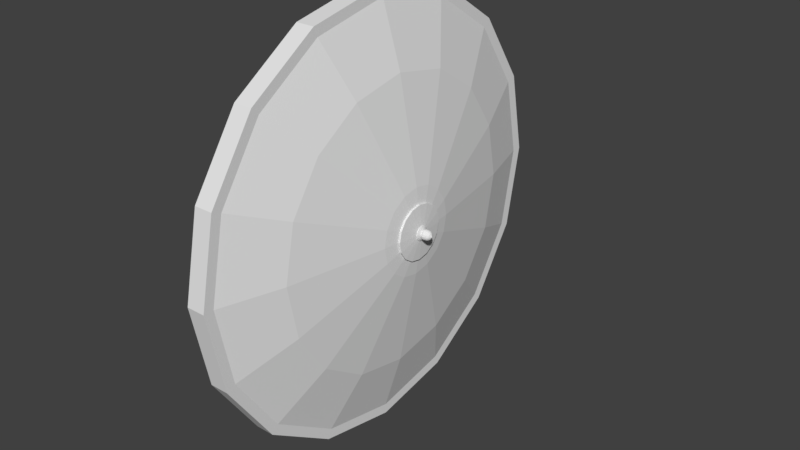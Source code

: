 # Source: circleShield.blend  (saved by Blender 2.79.0; exported with 4.5.12 LTS)
import bpy
from mathutils import Matrix  # noqa: F401  (used for matrix-valued properties, if any)

bpy.ops.wm.read_factory_settings(use_empty=True)
scene = bpy.context.scene
scene.name = 'Scene'

# ---- collections
col_collection_1 = bpy.data.collections.new('Collection 1'); scene.collection.children.link(col_collection_1)

# ---- materials (node trees are filled in below, after node groups)
mat_material = bpy.data.materials.new('Material')
mat_material.alpha_threshold = 0.0
mat_material.use_transparent_shadow = False
mat_material.roughness = 0.5

# ---- material node trees

# ---- world
world_world = bpy.data.worlds.new('World'); scene.world = world_world
world_world.color = (0.05088, 0.05088, 0.05088)
world_world.use_sun_shadow = False
world_world.sun_shadow_jitter_overblur = 0.0
world_world.cycles.sampling_method = 'MANUAL'

# ---- meshes
me_circle = bpy.data.meshes.new('Circle')
me_circle.from_pydata([(-0.1348, -1.155, 1.866e-10), (-0.1348, -1.067, 0.442), (-0.1348, 1.155, 5.979e-08), (-0.1348, 1.067, -0.442), (-0.1348, 0.442, -1.067), (-0.1348, 7.451e-08, -1.155), (-0.1348, -0.442, -1.067), (-0.1348, -0.8167, -0.8167), (-0.1348, -1.067, -0.442), (-0.1348, -0.8167, 0.8167), (-0.1348, -0.442, 1.067), (-0.1348, 2.384e-07, 1.155), (-0.1348, 0.442, 1.067), (-0.1348, 0.8167, 0.8167), (-0.1348, 1.067, 0.442), (-0.1348, 0.8167, -0.8167), (-0.1348, 7.451e-08, -1.1), (-0.1348, 1.016, -0.421), (-0.1348, 1.1, 5.979e-08), (-0.1348, 0.421, 1.016), (-0.1348, 2.384e-07, 1.1), (-0.1348, -0.7778, 0.7778), (-0.1348, -1.016, 0.421), (-0.03479, 8.941e-08, -0.77), (-0.03479, 0.2947, -0.7114), (-0.03479, 0.5445, -0.5445), (-0.03479, 0.7114, -0.2947), (-0.03479, 0.77, 4.489e-08), (-0.03479, 0.7114, 0.2947), (-0.03479, 0.5445, 0.5445), (-0.03479, 0.2947, 0.7114), (-0.03479, 2.086e-07, 0.77), (-0.03479, -0.2947, 0.7114), (-0.03479, -0.5445, 0.5445), (-0.03479, -0.7114, 0.2947), (-0.03479, -0.77, 1.866e-10), (-0.03479, -0.7114, -0.2947), (-0.03479, -0.5445, -0.5445), (-0.03479, -0.2947, -0.7114), (0.06521, 1.192e-07, -0.231), (0.06521, 0.0884, -0.2134), (0.06521, 0.1633, -0.1633), (0.06521, 0.2134, -0.0884), (0.06521, 0.231, 1.866e-10), (0.06521, 0.2134, 0.0884), (0.06521, 0.1633, 0.1633), (0.06521, 0.0884, 0.2134), (0.06521, 1.49e-07, 0.231), (0.06521, -0.0884, 0.2134), (0.06521, -0.1633, 0.1633), (0.06521, -0.2134, 0.0884), (0.06521, -0.231, -1.471e-08), (0.06521, -0.2134, -0.0884), (0.06521, -0.1633, -0.1633), (0.06521, -0.0884, -0.2134), (0.07521, 1.192e-07, -0.1455), (0.07521, 0.05569, -0.1345), (0.07521, 0.1029, -0.1029), (0.07521, 0.1345, -0.05569), (0.07521, 0.1455, 1.866e-10), (0.07521, 0.1345, 0.05569), (0.07521, 0.1029, 0.1029), (0.07521, 0.05569, 0.1345), (0.07521, 1.49e-07, 0.1455), (0.07521, -0.05569, 0.1345), (0.07521, -0.1029, 0.1029), (0.07521, -0.1345, 0.05569), (0.07521, -0.1455, 1.866e-10), (0.07521, -0.1345, -0.05569), (0.07521, -0.1029, -0.1029), (0.07521, -0.05569, -0.1345), (0.08521, 1.192e-07, -0.1455), (0.08521, 0.05569, -0.1345), (0.08521, 0.1029, -0.1029), (0.08521, 0.1345, -0.05569), (0.08521, 0.1455, 1.866e-10), (0.08521, 0.1345, 0.05569), (0.08521, 0.1029, 0.1029), (0.08521, 0.05569, 0.1345), (0.08521, 1.49e-07, 0.1455), (0.08521, -0.05569, 0.1345), (0.08521, -0.1029, 0.1029), (0.08521, -0.1345, 0.05569), (0.08521, -0.1455, 1.866e-10), (0.08521, -0.1345, -0.05569), (0.08521, -0.1029, -0.1029), (0.08521, -0.05569, -0.1345), (0.09521, 1.341e-07, -0.03784), (0.09521, 0.01448, -0.03496), (0.09521, 0.02676, -0.02676), (0.09521, 0.03496, -0.01448), (0.09521, 0.03784, 1.866e-10), (0.09521, 0.03496, 0.01448), (0.09521, 0.02676, 0.02676), (0.09521, 0.01448, 0.03496), (0.09521, 1.341e-07, 0.03784), (0.09521, -0.01448, 0.03496), (0.09521, -0.02676, 0.02676), (0.09521, -0.03496, 0.01448), (0.09521, -0.03784, 1.866e-10), (0.09521, -0.03496, -0.01448), (0.09521, -0.02676, -0.02676), (0.09521, -0.01448, -0.03496), (0.09936, 1.341e-07, -0.03784), (0.09936, 0.01448, -0.03496), (0.09936, 0.02676, -0.02676), (0.09935, 0.03496, -0.01448), (0.09936, 0.03784, 1.866e-10), (0.09935, 0.03496, 0.01448), (0.09936, 0.02676, 0.02676), (0.09936, 0.01448, 0.03496), (0.09936, 1.341e-07, 0.03784), (0.09936, -0.01448, 0.03496), (0.09936, -0.02676, 0.02676), (0.09936, -0.03496, 0.01448), (0.09936, -0.03784, 1.866e-10), (0.09936, -0.03496, -0.01448), (0.09936, -0.02676, -0.02676), (0.09936, -0.01448, -0.03496), (0.1098, 1.341e-07, -0.01514), (0.1098, 0.005792, -0.01398), (0.1098, 0.0107, -0.0107), (0.1098, 0.01398, -0.005792), (0.1098, 0.01514, 1.866e-10), (0.1098, 0.01398, 0.005792), (0.1098, 0.0107, 0.0107), (0.1098, 0.005792, 0.01398), (0.1098, 1.341e-07, 0.01514), (0.1098, -0.005792, 0.01398), (0.1098, -0.0107, 0.0107), (0.1098, -0.01398, 0.005792), (0.1098, -0.01513, 1.866e-10), (0.1098, -0.01398, -0.005792), (0.1098, -0.0107, -0.0107), (0.1098, -0.005792, -0.01398), (0.1202, 1.341e-07, -0.02724), (0.1202, 0.01043, -0.02517), (0.1202, 0.01926, -0.01926), (0.1202, 0.02517, -0.01043), (0.1202, 0.02724, 1.866e-10), (0.1202, 0.02517, 0.01043), (0.1202, 0.01926, 0.01926), (0.1202, 0.01043, 0.02517), (0.1202, 1.341e-07, 0.02724), (0.1202, -0.01043, 0.02517), (0.1202, -0.01926, 0.01926), (0.1202, -0.02517, 0.01043), (0.1202, -0.02724, 1.866e-10), (0.1202, -0.02517, -0.01043), (0.1202, -0.01926, -0.01926), (0.1202, -0.01043, -0.02517), (0.141, 1.341e-07, -0.02452), (0.141, 0.009383, -0.02265), (0.141, 0.01734, -0.01734), (0.141, 0.02265, -0.009383), (0.141, 0.02452, 1.866e-10), (0.141, 0.02265, 0.009383), (0.141, 0.01734, 0.01734), (0.141, 0.009383, 0.02265), (0.141, 1.341e-07, 0.02452), (0.141, -0.009383, 0.02265), (0.141, -0.01734, 0.01734), (0.141, -0.02265, 0.009383), (0.141, -0.02452, -1.471e-08), (0.141, -0.02265, -0.009383), (0.141, -0.01734, -0.01734), (0.141, -0.009383, -0.02265), (0.1514, 1.341e-07, -0.01716), (0.1514, 0.006568, -0.01586), (0.1514, 0.01214, -0.01214), (0.1514, 0.01586, -0.006568), (0.1514, 0.01716, -1.471e-08), (0.1514, 0.01586, 0.006568), (0.1514, 0.01214, 0.01214), (0.1514, 0.006568, 0.01586), (0.1514, 1.341e-07, 0.01716), (0.1514, -0.006568, 0.01586), (0.1514, -0.01214, 0.01214), (0.1514, -0.01586, 0.006568), (0.1514, -0.01716, -1.471e-08), (0.1514, -0.01586, -0.006568), (0.1514, -0.01214, -0.01214), (0.1514, -0.006568, -0.01586), (0.1618, 1.341e-07, -1.471e-08), (-0.1348, 0.421, -1.016), (-0.1348, 0.7778, -0.7778), (-0.1348, 1.016, 0.421), (-0.1348, 0.7778, 0.7778), (-0.1348, -0.421, 1.016), (-0.1348, -1.1, 1.866e-10), (-0.1348, -1.016, -0.421), (-0.1348, -0.7778, -0.7778), (-0.1348, -0.421, -1.016), (-0.2348, -0.8167, -0.8167), (-0.2348, -1.067, -0.442), (-0.2348, -1.067, 0.442), (-0.2348, -0.8167, 0.8167), (-0.2348, 2.533e-07, 1.155), (-0.2348, 0.8167, 0.8167), (-0.2348, 1.067, 0.442), (-0.2348, 1.155, 5.979e-08), (-0.2348, 0.8167, -0.8167), (-0.2348, 0.442, -1.067), (-0.2348, -0.442, -1.067), (-0.2348, -1.155, 1.866e-10), (-0.2348, -0.442, 1.067), (-0.2348, 0.442, 1.067), (-0.2348, 1.067, -0.442), (-0.2348, 7.451e-08, -1.155), (-0.2348, -0.3978, -0.9604), (-0.2348, -0.735, -0.735), (-0.2348, -0.9604, -0.3978), (-0.2348, -1.039, 1.866e-10), (-0.2348, -0.9604, 0.3978), (-0.2348, -0.735, 0.735), (-0.2348, -0.3978, 0.9604), (-0.2348, 0.3978, 0.9604), (-0.2348, 0.735, 0.735), (-0.2348, 0.9604, 0.3978), (-0.2348, 0.9604, -0.3978), (-0.2348, 8.941e-08, -1.039), (-0.2348, 2.384e-07, 1.039), (-0.2348, 1.039, 5.979e-08), (-0.2348, 0.735, -0.735), (-0.2348, 0.3978, -0.9604), (-0.1848, -0.3978, -0.9604), (-0.1848, -0.735, -0.735), (-0.1848, -0.9604, -0.3978), (-0.1848, -1.039, 1.866e-10), (-0.1848, -0.9604, 0.3978), (-0.1848, -0.735, 0.735), (-0.1848, -0.3978, 0.9604), (-0.1848, 0.3978, 0.9604), (-0.1848, 0.735, 0.735), (-0.1848, 0.9604, 0.3978), (-0.1848, 0.9604, -0.3978), (-0.1848, 8.941e-08, -1.039), (-0.1848, 2.384e-07, 1.039), (-0.1848, 1.039, 5.979e-08), (-0.1848, 0.735, -0.735), (-0.1848, 0.3978, -0.9604), (0.09975, 1.341e-07, 1.866e-10)], [], [(185, 15, 3, 17), (190, 8, 7, 191), (21, 188, 10, 9), (19, 187, 13, 12), (192, 6, 5, 16), (189, 0, 8, 190), (184, 4, 15, 185), (18, 2, 14, 186), (188, 20, 11, 10), (189, 22, 1, 0), (191, 7, 6, 192), (17, 3, 2, 18), (16, 5, 4, 184), (22, 21, 9, 1), (9, 10, 205, 196), (8, 194, 193, 7), (7, 193, 203, 6), (0, 1, 195, 204), (5, 208, 202, 4), (6, 203, 208, 5), (3, 15, 201, 207), (4, 202, 201, 15), (14, 2, 200, 199), (12, 13, 198, 206), (3, 207, 200, 2), (10, 11, 197, 205), (1, 9, 196, 195), (19, 30, 29, 187), (192, 38, 37, 191), (20, 31, 30, 19), (184, 24, 23, 16), (16, 23, 38, 192), (188, 32, 31, 20), (185, 25, 24, 184), (21, 33, 32, 188), (17, 26, 25, 185), (22, 34, 33, 21), (18, 27, 26, 17), (189, 35, 34, 22), (186, 28, 27, 18), (190, 36, 35, 189), (187, 29, 28, 186), (191, 37, 36, 190), (35, 51, 50, 34), (28, 44, 43, 27), (36, 52, 51, 35), (29, 45, 44, 28), (37, 53, 52, 36), (30, 46, 45, 29), (38, 54, 53, 37), (31, 47, 46, 30), (24, 40, 39, 23), (23, 39, 54, 38), (32, 48, 47, 31), (25, 41, 40, 24), (33, 49, 48, 32), (26, 42, 41, 25), (34, 50, 49, 33), (27, 43, 42, 26), (49, 65, 64, 48), (42, 58, 57, 41), (50, 66, 65, 49), (43, 59, 58, 42), (51, 67, 66, 50), (44, 60, 59, 43), (52, 68, 67, 51), (45, 61, 60, 44), (53, 69, 68, 52), (46, 62, 61, 45), (54, 70, 69, 53), (47, 63, 62, 46), (40, 56, 55, 39), (39, 55, 70, 54), (48, 64, 63, 47), (41, 57, 56, 40), (70, 86, 85, 69), (63, 79, 78, 62), (56, 72, 71, 55), (55, 71, 86, 70), (64, 80, 79, 63), (57, 73, 72, 56), (65, 81, 80, 64), (58, 74, 73, 57), (66, 82, 81, 65), (59, 75, 74, 58), (67, 83, 82, 66), (60, 76, 75, 59), (68, 84, 83, 67), (61, 77, 76, 60), (69, 85, 84, 68), (62, 78, 77, 61), (76, 92, 91, 75), (84, 100, 99, 83), (77, 93, 92, 76), (85, 101, 100, 84), (78, 94, 93, 77), (86, 102, 101, 85), (79, 95, 94, 78), (72, 88, 87, 71), (71, 87, 102, 86), (80, 96, 95, 79), (73, 89, 88, 72), (81, 97, 96, 80), (74, 90, 89, 73), (82, 98, 97, 81), (75, 91, 90, 74), (83, 99, 98, 82), (97, 113, 112, 96), (90, 106, 105, 89), (98, 114, 113, 97), (91, 107, 106, 90), (99, 115, 114, 98), (92, 108, 107, 91), (100, 116, 115, 99), (93, 109, 108, 92), (101, 117, 116, 100), (94, 110, 109, 93), (102, 118, 117, 101), (95, 111, 110, 94), (88, 104, 103, 87), (87, 103, 118, 102), (96, 112, 111, 95), (89, 105, 104, 88), (118, 134, 133, 117), (111, 127, 126, 110), (104, 120, 119, 103), (103, 119, 134, 118), (112, 128, 127, 111), (105, 121, 120, 104), (113, 129, 128, 112), (106, 122, 121, 105), (114, 130, 129, 113), (107, 123, 122, 106), (115, 131, 130, 114), (108, 124, 123, 107), (116, 132, 131, 115), (109, 125, 124, 108), (117, 133, 132, 116), (110, 126, 125, 109), (124, 140, 139, 123), (132, 148, 147, 131), (125, 141, 140, 124), (133, 149, 148, 132), (126, 142, 141, 125), (134, 150, 149, 133), (127, 143, 142, 126), (120, 136, 135, 119), (119, 135, 150, 134), (128, 144, 143, 127), (121, 137, 136, 120), (129, 145, 144, 128), (122, 138, 137, 121), (130, 146, 145, 129), (123, 139, 138, 122), (131, 147, 146, 130), (145, 161, 160, 144), (138, 154, 153, 137), (146, 162, 161, 145), (139, 155, 154, 138), (147, 163, 162, 146), (140, 156, 155, 139), (148, 164, 163, 147), (141, 157, 156, 140), (149, 165, 164, 148), (142, 158, 157, 141), (150, 166, 165, 149), (143, 159, 158, 142), (136, 152, 151, 135), (135, 151, 166, 150), (144, 160, 159, 143), (137, 153, 152, 136), (166, 182, 181, 165), (159, 175, 174, 158), (152, 168, 167, 151), (151, 167, 182, 166), (160, 176, 175, 159), (153, 169, 168, 152), (161, 177, 176, 160), (154, 170, 169, 153), (162, 178, 177, 161), (155, 171, 170, 154), (163, 179, 178, 162), (156, 172, 171, 155), (164, 180, 179, 163), (157, 173, 172, 156), (165, 181, 180, 164), (158, 174, 173, 157), (180, 183, 179), (173, 183, 172), (181, 183, 180), (174, 183, 173), (182, 183, 181), (175, 183, 174), (168, 183, 167), (167, 183, 182), (176, 183, 175), (169, 183, 168), (177, 183, 176), (170, 183, 169), (178, 183, 177), (171, 183, 170), (179, 183, 178), (172, 183, 171), (187, 186, 14, 13), (19, 12, 11, 20), (198, 217, 216, 206), (204, 195, 213, 212), (208, 220, 224, 202), (197, 221, 215, 205), (203, 209, 220, 208), (202, 224, 223, 201), (204, 212, 211, 194), (193, 210, 209, 203), (207, 219, 222, 200), (207, 201, 223, 219), (0, 204, 194, 8), (11, 12, 206, 197), (13, 14, 199, 198), (196, 205, 215, 214), (200, 222, 218, 199), (193, 194, 211, 210), (195, 196, 214, 213), (197, 206, 216, 221), (198, 199, 218, 217), (220, 236, 240, 224), (214, 215, 231, 230), (221, 216, 232, 237), (217, 218, 234, 233), (209, 225, 236, 220), (219, 235, 238, 222), (224, 240, 239, 223), (212, 228, 227, 211), (210, 211, 227, 226), (213, 214, 230, 229), (217, 233, 232, 216), (221, 237, 231, 215), (210, 226, 225, 209), (222, 238, 234, 218), (212, 213, 229, 228), (219, 223, 239, 235), (240, 241, 239), (228, 241, 227), (226, 227, 241), (229, 230, 241), (237, 241, 231), (233, 241, 232), (238, 241, 234), (226, 241, 225), (235, 239, 241), (228, 229, 241), (236, 241, 240), (230, 231, 241), (237, 232, 241), (233, 234, 241), (225, 241, 236), (235, 241, 238), (131, 241, 132), (124, 241, 125), (132, 241, 133), (125, 241, 126), (133, 241, 134), (126, 241, 127), (119, 241, 120), (134, 241, 119), (127, 241, 128), (120, 241, 121), (128, 241, 129), (121, 241, 122), (129, 241, 130), (122, 241, 123), (130, 241, 131), (123, 241, 124)])
_uv = me_circle.uv_layers.new(name='UVMap')
_uv.uv.foreach_set('vector', [0.05262, 0.412, 0.05263, 0.413, 0.04508, 0.4145, 0.04468, 0.4136, 0.07209, 0.4402, 0.07116, 0.4399, 0.07259, 0.4324, 0.0736, 0.4324, 0.05356, 0.4533, 0.04559, 0.452, 0.04594, 0.451, 0.05353, 0.4523, 0.03405, 0.4411, 0.03218, 0.4332, 0.0332, 0.4332, 0.03494, 0.4407, 0.07193, 0.4245, 0.07099, 0.4249, 0.06666, 0.4186, 0.06738, 0.4179, 0.06782, 0.4469, 0.06713, 0.4462, 0.07116, 0.4399, 0.07209, 0.4402, 0.06061, 0.4134, 0.06022, 0.4144, 0.05263, 0.413, 0.05262, 0.412, 0.038, 0.4182, 0.03874, 0.4189, 0.03455, 0.4255, 0.03354, 0.4251, 0.04559, 0.452, 0.03863, 0.4477, 0.03937, 0.447, 0.04594, 0.451, 0.06782, 0.4469, 0.06138, 0.4515, 0.06097, 0.4506, 0.06713, 0.4462, 0.0736, 0.4324, 0.07259, 0.4324, 0.07099, 0.4249, 0.07193, 0.4245, 0.04468, 0.4136, 0.04508, 0.4145, 0.03874, 0.4189, 0.038, 0.4182, 0.06738, 0.4179, 0.06666, 0.4186, 0.06022, 0.4144, 0.06061, 0.4134, 0.06138, 0.4515, 0.05356, 0.4533, 0.05353, 0.4523, 0.06097, 0.4506, 0.05353, 0.4523, 0.04594, 0.451, 0.04654, 0.4494, 0.05345, 0.4505, 0.07116, 0.4399, 0.06956, 0.4392, 0.07085, 0.4324, 0.07259, 0.4324, 0.07259, 0.4324, 0.07085, 0.4324, 0.06938, 0.4256, 0.07099, 0.4249, 0.06713, 0.4462, 0.06097, 0.4506, 0.06024, 0.449, 0.06591, 0.4451, 0.06666, 0.4186, 0.06542, 0.4198, 0.05955, 0.416, 0.06022, 0.4144, 0.07099, 0.4249, 0.06938, 0.4256, 0.06542, 0.4198, 0.06666, 0.4186, 0.04508, 0.4145, 0.05263, 0.413, 0.05265, 0.4148, 0.04576, 0.4161, 0.06022, 0.4144, 0.05955, 0.416, 0.05265, 0.4148, 0.05263, 0.413, 0.03455, 0.4255, 0.03874, 0.4189, 0.04003, 0.4202, 0.03622, 0.4262, 0.03494, 0.4407, 0.0332, 0.4332, 0.03495, 0.4331, 0.03654, 0.4399, 0.04508, 0.4145, 0.04576, 0.4161, 0.04003, 0.4202, 0.03874, 0.4189, 0.04594, 0.451, 0.03937, 0.447, 0.04055, 0.4457, 0.04654, 0.4494, 0.06097, 0.4506, 0.05353, 0.4523, 0.05345, 0.4505, 0.06024, 0.449, 0.2987, 0.5679, 0.2944, 0.5701, 0.293, 0.565, 0.2979, 0.5646, 0.3146, 0.5609, 0.319, 0.5587, 0.3201, 0.5638, 0.3153, 0.5642, 0.3006, 0.5707, 0.2975, 0.5744, 0.2944, 0.5701, 0.2987, 0.5679, 0.3099, 0.5563, 0.3114, 0.5516, 0.3159, 0.5544, 0.3127, 0.5581, 0.3127, 0.5581, 0.3159, 0.5544, 0.319, 0.5587, 0.3146, 0.5609, 0.3036, 0.5724, 0.3021, 0.5771, 0.2975, 0.5744, 0.3006, 0.5707, 0.3065, 0.5556, 0.3062, 0.5507, 0.3114, 0.5516, 0.3099, 0.5563, 0.3069, 0.573, 0.3073, 0.5778, 0.3021, 0.5771, 0.3036, 0.5724, 0.3032, 0.5563, 0.301, 0.5519, 0.3062, 0.5507, 0.3065, 0.5556, 0.3102, 0.5722, 0.3124, 0.5765, 0.3073, 0.5778, 0.3069, 0.573, 0.3004, 0.5583, 0.2966, 0.5551, 0.301, 0.5519, 0.3032, 0.5563, 0.3129, 0.5703, 0.3166, 0.5734, 0.3124, 0.5765, 0.3102, 0.5722, 0.2985, 0.5612, 0.2938, 0.5597, 0.2966, 0.5551, 0.3004, 0.5583, 0.3147, 0.5675, 0.3193, 0.569, 0.3166, 0.5734, 0.3129, 0.5703, 0.2979, 0.5646, 0.293, 0.565, 0.2938, 0.5597, 0.2985, 0.5612, 0.3153, 0.5642, 0.3201, 0.5638, 0.3193, 0.569, 0.3147, 0.5675, 0.3166, 0.5734, 0.2974, 0.55, 0.3035, 0.5476, 0.3124, 0.5765, 0.2938, 0.5597, 0.3206, 0.574, 0.3158, 0.5786, 0.2966, 0.5551, 0.3193, 0.569, 0.2926, 0.5546, 0.2974, 0.55, 0.3166, 0.5734, 0.293, 0.565, 0.3232, 0.5679, 0.3206, 0.574, 0.2938, 0.5597, 0.3201, 0.5638, 0.29, 0.5607, 0.2926, 0.5546, 0.3193, 0.569, 0.2944, 0.5701, 0.3233, 0.5613, 0.3232, 0.5679, 0.293, 0.565, 0.319, 0.5587, 0.2898, 0.5673, 0.29, 0.5607, 0.3201, 0.5638, 0.2975, 0.5744, 0.3209, 0.5551, 0.3233, 0.5613, 0.2944, 0.5701, 0.3114, 0.5516, 0.2969, 0.5783, 0.2922, 0.5735, 0.3159, 0.5544, 0.3159, 0.5544, 0.2922, 0.5735, 0.2898, 0.5673, 0.319, 0.5587, 0.3021, 0.5771, 0.3162, 0.5503, 0.3209, 0.5551, 0.2975, 0.5744, 0.3062, 0.5507, 0.3029, 0.581, 0.2969, 0.5783, 0.3114, 0.5516, 0.3073, 0.5778, 0.3102, 0.5477, 0.3162, 0.5503, 0.3021, 0.5771, 0.301, 0.5519, 0.3096, 0.5811, 0.3029, 0.581, 0.3062, 0.5507, 0.3124, 0.5765, 0.3035, 0.5476, 0.3102, 0.5477, 0.3073, 0.5778, 0.2966, 0.5551, 0.3158, 0.5786, 0.3096, 0.5811, 0.301, 0.5519, 0.3102, 0.5477, 0.3121, 0.5333, 0.3235, 0.5378, 0.3162, 0.5503, 0.3096, 0.5811, 0.3133, 0.5951, 0.301, 0.5953, 0.3029, 0.581, 0.3035, 0.5476, 0.2998, 0.5336, 0.3121, 0.5333, 0.3102, 0.5477, 0.3158, 0.5786, 0.3246, 0.5902, 0.3133, 0.5951, 0.3096, 0.5811, 0.2974, 0.55, 0.2886, 0.5385, 0.2998, 0.5336, 0.3035, 0.5476, 0.3206, 0.574, 0.3331, 0.5813, 0.3246, 0.5902, 0.3158, 0.5786, 0.2926, 0.5546, 0.2801, 0.5474, 0.2886, 0.5385, 0.2974, 0.55, 0.3232, 0.5679, 0.3376, 0.5698, 0.3331, 0.5813, 0.3206, 0.574, 0.29, 0.5607, 0.2756, 0.5588, 0.2801, 0.5474, 0.2926, 0.5546, 0.3233, 0.5613, 0.3373, 0.5575, 0.3376, 0.5698, 0.3232, 0.5679, 0.2898, 0.5673, 0.2758, 0.571, 0.2756, 0.5588, 0.29, 0.5607, 0.3209, 0.5551, 0.3324, 0.5463, 0.3373, 0.5575, 0.3233, 0.5613, 0.2969, 0.5783, 0.2896, 0.5908, 0.2807, 0.5823, 0.2922, 0.5735, 0.2922, 0.5735, 0.2807, 0.5823, 0.2758, 0.571, 0.2898, 0.5673, 0.3162, 0.5503, 0.3235, 0.5378, 0.3324, 0.5463, 0.3209, 0.5551, 0.3029, 0.581, 0.301, 0.5953, 0.2896, 0.5908, 0.2969, 0.5783, 0.05201, 0.4257, 0.05168, 0.4257, 0.05164, 0.4238, 0.05197, 0.4239, 0.06032, 0.422, 0.0606, 0.4218, 0.06138, 0.4236, 0.06105, 0.4237, 0.05403, 0.4286, 0.05385, 0.4289, 0.05245, 0.4275, 0.05273, 0.4273, 0.05273, 0.4273, 0.05245, 0.4275, 0.05168, 0.4257, 0.05201, 0.4257, 0.05902, 0.4208, 0.0592, 0.4205, 0.0606, 0.4218, 0.06032, 0.422, 0.05571, 0.4292, 0.05565, 0.4296, 0.05385, 0.4289, 0.05403, 0.4286, 0.05734, 0.4201, 0.05739, 0.4198, 0.0592, 0.4205, 0.05902, 0.4208, 0.05752, 0.4292, 0.0576, 0.4295, 0.05565, 0.4296, 0.05571, 0.4292, 0.05553, 0.4202, 0.05546, 0.4198, 0.05739, 0.4198, 0.05734, 0.4201, 0.05918, 0.4285, 0.05938, 0.4288, 0.0576, 0.4295, 0.05752, 0.4292, 0.05388, 0.4209, 0.05369, 0.4206, 0.05546, 0.4198, 0.05553, 0.4202, 0.06043, 0.4272, 0.06072, 0.4274, 0.05938, 0.4288, 0.05918, 0.4285, 0.05263, 0.4222, 0.05235, 0.422, 0.05369, 0.4206, 0.05388, 0.4209, 0.06109, 0.4255, 0.06143, 0.4256, 0.06072, 0.4274, 0.06043, 0.4272, 0.05197, 0.4239, 0.05164, 0.4238, 0.05235, 0.422, 0.05263, 0.4222, 0.06105, 0.4237, 0.06138, 0.4236, 0.06143, 0.4256, 0.06109, 0.4255, 0.06072, 0.4274, 0.05391, 0.4212, 0.05544, 0.4205, 0.05938, 0.4288, 0.05235, 0.422, 0.05915, 0.4282, 0.05763, 0.4289, 0.05369, 0.4206, 0.06143, 0.4256, 0.05279, 0.4225, 0.05391, 0.4212, 0.06072, 0.4274, 0.05164, 0.4238, 0.06028, 0.4269, 0.05915, 0.4282, 0.05235, 0.422, 0.06138, 0.4236, 0.05223, 0.4241, 0.05279, 0.4225, 0.06143, 0.4256, 0.05168, 0.4257, 0.06083, 0.4253, 0.06028, 0.4269, 0.05164, 0.4238, 0.0606, 0.4218, 0.05233, 0.4258, 0.05223, 0.4241, 0.06138, 0.4236, 0.05385, 0.4289, 0.06, 0.4221, 0.06073, 0.4236, 0.05245, 0.4275, 0.05245, 0.4275, 0.06073, 0.4236, 0.06083, 0.4253, 0.05168, 0.4257, 0.0592, 0.4205, 0.05307, 0.4273, 0.05233, 0.4258, 0.0606, 0.4218, 0.05565, 0.4296, 0.05873, 0.4209, 0.06, 0.4221, 0.05385, 0.4289, 0.05739, 0.4198, 0.05433, 0.4284, 0.05307, 0.4273, 0.0592, 0.4205, 0.0576, 0.4295, 0.05713, 0.4204, 0.05873, 0.4209, 0.05565, 0.4296, 0.05546, 0.4198, 0.05593, 0.429, 0.05433, 0.4284, 0.05739, 0.4198, 0.05938, 0.4288, 0.05544, 0.4205, 0.05713, 0.4204, 0.0576, 0.4295, 0.05369, 0.4206, 0.05763, 0.4289, 0.05593, 0.429, 0.05546, 0.4198, 0.05433, 0.4284, 0.05408, 0.4289, 0.05266, 0.4276, 0.05307, 0.4273, 0.05713, 0.4204, 0.0572, 0.4199, 0.05899, 0.4205, 0.05873, 0.4209, 0.05593, 0.429, 0.05587, 0.4295, 0.05408, 0.4289, 0.05433, 0.4284, 0.05544, 0.4205, 0.0553, 0.42, 0.0572, 0.4199, 0.05713, 0.4204, 0.05763, 0.4289, 0.05776, 0.4294, 0.05587, 0.4295, 0.05593, 0.429, 0.05391, 0.4212, 0.0536, 0.4208, 0.0553, 0.42, 0.05544, 0.4205, 0.05915, 0.4282, 0.05946, 0.4286, 0.05776, 0.4294, 0.05763, 0.4289, 0.05279, 0.4225, 0.05234, 0.4222, 0.0536, 0.4208, 0.05391, 0.4212, 0.06028, 0.4269, 0.06072, 0.4271, 0.05946, 0.4286, 0.05915, 0.4282, 0.05223, 0.4241, 0.05172, 0.424, 0.05234, 0.4222, 0.05279, 0.4225, 0.06083, 0.4253, 0.06134, 0.4254, 0.06072, 0.4271, 0.06028, 0.4269, 0.05233, 0.4258, 0.05183, 0.4259, 0.05172, 0.424, 0.05223, 0.4241, 0.06, 0.4221, 0.06041, 0.4218, 0.06123, 0.4235, 0.06073, 0.4236, 0.06073, 0.4236, 0.06123, 0.4235, 0.06134, 0.4254, 0.06083, 0.4253, 0.05307, 0.4273, 0.05266, 0.4276, 0.05183, 0.4259, 0.05233, 0.4258, 0.05873, 0.4209, 0.05899, 0.4205, 0.06041, 0.4218, 0.06, 0.4221, 0.06134, 0.4254, 0.02674, 0.4188, 0.03128, 0.4078, 0.06072, 0.4271, 0.05183, 0.4259, 0.08632, 0.4188, 0.08632, 0.4306, 0.05172, 0.424, 0.06041, 0.4218, 0.03127, 0.4416, 0.02674, 0.4306, 0.06123, 0.4235, 0.06123, 0.4235, 0.02674, 0.4306, 0.02674, 0.4188, 0.06134, 0.4254, 0.05266, 0.4276, 0.08178, 0.4078, 0.08632, 0.4188, 0.05183, 0.4259, 0.05899, 0.4205, 0.03965, 0.4499, 0.03127, 0.4416, 0.06041, 0.4218, 0.05408, 0.4289, 0.0734, 0.3994, 0.08178, 0.4078, 0.05266, 0.4276, 0.0572, 0.4199, 0.0506, 0.4545, 0.03965, 0.4499, 0.05899, 0.4205, 0.05587, 0.4295, 0.06245, 0.3949, 0.0734, 0.3994, 0.05408, 0.4289, 0.0553, 0.42, 0.06245, 0.4545, 0.0506, 0.4545, 0.0572, 0.4199, 0.05776, 0.4294, 0.0506, 0.3949, 0.06245, 0.3949, 0.05587, 0.4295, 0.0536, 0.4208, 0.07341, 0.4499, 0.06245, 0.4545, 0.0553, 0.42, 0.05946, 0.4286, 0.03966, 0.3994, 0.0506, 0.3949, 0.05776, 0.4294, 0.05234, 0.4222, 0.08179, 0.4416, 0.07341, 0.4499, 0.0536, 0.4208, 0.06072, 0.4271, 0.03128, 0.4078, 0.03966, 0.3994, 0.05946, 0.4286, 0.05172, 0.424, 0.08632, 0.4306, 0.08179, 0.4416, 0.05234, 0.4222, 0.0285, 0.4565, 0.02806, 0.4559, 0.02812, 0.4558, 0.02877, 0.4562, 0.02721, 0.4549, 0.02773, 0.4555, 0.02766, 0.4556, 0.02691, 0.4552, 0.02817, 0.4566, 0.02797, 0.456, 0.02806, 0.4559, 0.0285, 0.4565, 0.02755, 0.4545, 0.02782, 0.4555, 0.02773, 0.4555, 0.02721, 0.4549, 0.02782, 0.4566, 0.02787, 0.456, 0.02797, 0.456, 0.02817, 0.4566, 0.02805, 0.4545, 0.02793, 0.4555, 0.02782, 0.4555, 0.02755, 0.4545, 0.02741, 0.4567, 0.02777, 0.4559, 0.02787, 0.456, 0.02782, 0.4566, 0.02879, 0.455, 0.0281, 0.4556, 0.02802, 0.4555, 0.02848, 0.4547, 0.02848, 0.4547, 0.02802, 0.4555, 0.02793, 0.4555, 0.02805, 0.4545, 0.02711, 0.4564, 0.02769, 0.4559, 0.02777, 0.4559, 0.02741, 0.4567, 0.02894, 0.4554, 0.02815, 0.4556, 0.0281, 0.4556, 0.02879, 0.455, 0.02674, 0.4561, 0.02764, 0.4558, 0.02769, 0.4559, 0.02711, 0.4564, 0.02892, 0.4559, 0.02816, 0.4557, 0.02815, 0.4556, 0.02894, 0.4554, 0.02674, 0.4556, 0.02763, 0.4557, 0.02764, 0.4558, 0.02674, 0.4561, 0.02877, 0.4562, 0.02812, 0.4558, 0.02816, 0.4557, 0.02892, 0.4559, 0.02691, 0.4552, 0.02766, 0.4556, 0.02763, 0.4557, 0.02674, 0.4556, 0.02764, 0.4558, 0.02779, 0.4558, 0.02781, 0.4558, 0.02769, 0.4559, 0.02816, 0.4557, 0.02801, 0.4557, 0.02801, 0.4557, 0.02815, 0.4556, 0.02763, 0.4557, 0.02778, 0.4557, 0.02779, 0.4558, 0.02764, 0.4558, 0.02812, 0.4558, 0.028, 0.4558, 0.02801, 0.4557, 0.02816, 0.4557, 0.02766, 0.4556, 0.02779, 0.4557, 0.02778, 0.4557, 0.02763, 0.4557, 0.02806, 0.4559, 0.02797, 0.4558, 0.028, 0.4558, 0.02812, 0.4558, 0.02773, 0.4555, 0.02782, 0.4556, 0.02779, 0.4557, 0.02766, 0.4556, 0.02797, 0.456, 0.02793, 0.4558, 0.02797, 0.4558, 0.02806, 0.4559, 0.02782, 0.4555, 0.02786, 0.4556, 0.02782, 0.4556, 0.02773, 0.4555, 0.02787, 0.456, 0.02789, 0.4558, 0.02793, 0.4558, 0.02797, 0.456, 0.02793, 0.4555, 0.0279, 0.4556, 0.02786, 0.4556, 0.02782, 0.4555, 0.02777, 0.4559, 0.02784, 0.4558, 0.02789, 0.4558, 0.02787, 0.456, 0.0281, 0.4556, 0.02798, 0.4556, 0.02795, 0.4556, 0.02802, 0.4555, 0.02802, 0.4555, 0.02795, 0.4556, 0.0279, 0.4556, 0.02793, 0.4555, 0.02769, 0.4559, 0.02781, 0.4558, 0.02784, 0.4558, 0.02777, 0.4559, 0.02815, 0.4556, 0.02801, 0.4557, 0.02798, 0.4556, 0.0281, 0.4556, 0.0279, 0.4556, 0.0279, 0.4557, 0.02787, 0.4557, 0.02786, 0.4556, 0.02784, 0.4558, 0.02787, 0.4558, 0.02789, 0.4558, 0.02789, 0.4558, 0.02798, 0.4556, 0.02794, 0.4557, 0.02792, 0.4557, 0.02795, 0.4556, 0.02795, 0.4556, 0.02792, 0.4557, 0.0279, 0.4557, 0.0279, 0.4556, 0.02781, 0.4558, 0.02785, 0.4558, 0.02787, 0.4558, 0.02784, 0.4558, 0.02801, 0.4557, 0.02796, 0.4557, 0.02794, 0.4557, 0.02798, 0.4556, 0.02779, 0.4558, 0.02784, 0.4557, 0.02785, 0.4558, 0.02781, 0.4558, 0.02801, 0.4557, 0.02796, 0.4557, 0.02796, 0.4557, 0.02801, 0.4557, 0.02778, 0.4557, 0.02783, 0.4557, 0.02784, 0.4557, 0.02779, 0.4558, 0.028, 0.4558, 0.02795, 0.4557, 0.02796, 0.4557, 0.02801, 0.4557, 0.02779, 0.4557, 0.02784, 0.4557, 0.02783, 0.4557, 0.02778, 0.4557, 0.02797, 0.4558, 0.02794, 0.4558, 0.02795, 0.4557, 0.028, 0.4558, 0.02782, 0.4556, 0.02785, 0.4557, 0.02784, 0.4557, 0.02779, 0.4557, 0.02793, 0.4558, 0.02792, 0.4558, 0.02794, 0.4558, 0.02797, 0.4558, 0.02786, 0.4556, 0.02787, 0.4557, 0.02785, 0.4557, 0.02782, 0.4556, 0.02789, 0.4558, 0.02789, 0.4558, 0.02792, 0.4558, 0.02793, 0.4558, 0.02785, 0.4557, 0.0279, 0.4557, 0.02784, 0.4557, 0.02792, 0.4558, 0.0279, 0.4557, 0.02794, 0.4558, 0.02787, 0.4557, 0.0279, 0.4557, 0.02785, 0.4557, 0.02789, 0.4558, 0.0279, 0.4557, 0.02792, 0.4558, 0.0279, 0.4557, 0.0279, 0.4557, 0.02787, 0.4557, 0.02787, 0.4558, 0.0279, 0.4557, 0.02789, 0.4558, 0.02794, 0.4557, 0.0279, 0.4557, 0.02792, 0.4557, 0.02792, 0.4557, 0.0279, 0.4557, 0.0279, 0.4557, 0.02785, 0.4558, 0.0279, 0.4557, 0.02787, 0.4558, 0.02796, 0.4557, 0.0279, 0.4557, 0.02794, 0.4557, 0.02784, 0.4557, 0.0279, 0.4557, 0.02785, 0.4558, 0.02796, 0.4557, 0.0279, 0.4557, 0.02796, 0.4557, 0.02783, 0.4557, 0.0279, 0.4557, 0.02784, 0.4557, 0.02795, 0.4557, 0.0279, 0.4557, 0.02796, 0.4557, 0.02784, 0.4557, 0.0279, 0.4557, 0.02783, 0.4557, 0.02794, 0.4558, 0.0279, 0.4557, 0.02795, 0.4557, 0.03218, 0.4332, 0.03354, 0.4251, 0.03455, 0.4255, 0.0332, 0.4332, 0.03405, 0.4411, 0.03494, 0.4407, 0.03937, 0.447, 0.03863, 0.4477, 0.03495, 0.4331, 0.03683, 0.4331, 0.03811, 0.4392, 0.03654, 0.4399, 0.06591, 0.4451, 0.06024, 0.449, 0.05953, 0.4474, 0.06456, 0.4438, 0.06542, 0.4198, 0.06418, 0.4211, 0.0589, 0.4177, 0.05955, 0.416, 0.04055, 0.4457, 0.04184, 0.4443, 0.04715, 0.4478, 0.04654, 0.4494, 0.06938, 0.4256, 0.06774, 0.4263, 0.06418, 0.4211, 0.06542, 0.4198, 0.05955, 0.416, 0.0589, 0.4177, 0.05266, 0.4165, 0.05265, 0.4148, 0.06591, 0.4451, 0.06456, 0.4438, 0.06798, 0.4386, 0.06956, 0.4392, 0.07085, 0.4324, 0.06899, 0.4324, 0.06774, 0.4263, 0.06938, 0.4256, 0.04576, 0.4161, 0.04651, 0.4179, 0.04134, 0.4214, 0.04003, 0.4202, 0.04576, 0.4161, 0.05265, 0.4148, 0.05266, 0.4165, 0.04651, 0.4179, 0.06713, 0.4462, 0.06591, 0.4451, 0.06956, 0.4392, 0.07116, 0.4399, 0.03937, 0.447, 0.03494, 0.4407, 0.03654, 0.4399, 0.04055, 0.4457, 0.0332, 0.4332, 0.03455, 0.4255, 0.03622, 0.4262, 0.03495, 0.4331, 0.05345, 0.4505, 0.04654, 0.4494, 0.04715, 0.4478, 0.05342, 0.4488, 0.04003, 0.4202, 0.04134, 0.4214, 0.03783, 0.4268, 0.03622, 0.4262, 0.07085, 0.4324, 0.06956, 0.4392, 0.06798, 0.4386, 0.06899, 0.4324, 0.06024, 0.449, 0.05345, 0.4505, 0.05342, 0.4488, 0.05953, 0.4474, 0.04055, 0.4457, 0.03654, 0.4399, 0.03811, 0.4392, 0.04184, 0.4443, 0.03495, 0.4331, 0.03622, 0.4262, 0.03783, 0.4268, 0.03683, 0.4331, 0.06418, 0.4211, 0.06363, 0.4217, 0.0586, 0.4184, 0.0589, 0.4177, 0.05342, 0.4488, 0.04715, 0.4478, 0.04744, 0.447, 0.05338, 0.448, 0.04184, 0.4443, 0.03811, 0.4392, 0.03887, 0.4389, 0.04234, 0.4438, 0.03683, 0.4331, 0.03783, 0.4268, 0.03861, 0.4271, 0.03756, 0.433, 0.06774, 0.4263, 0.06702, 0.4266, 0.06363, 0.4217, 0.06418, 0.4211, 0.04651, 0.4179, 0.0468, 0.4185, 0.0419, 0.422, 0.04134, 0.4214, 0.0589, 0.4177, 0.0586, 0.4184, 0.05267, 0.4173, 0.05266, 0.4165, 0.06456, 0.4438, 0.06404, 0.4433, 0.06721, 0.4383, 0.06798, 0.4386, 0.06899, 0.4324, 0.06798, 0.4386, 0.06721, 0.4383, 0.06827, 0.4324, 0.05953, 0.4474, 0.05342, 0.4488, 0.05338, 0.448, 0.05921, 0.4467, 0.03683, 0.4331, 0.03756, 0.433, 0.03887, 0.4389, 0.03811, 0.4392, 0.04184, 0.4443, 0.04234, 0.4438, 0.04744, 0.447, 0.04715, 0.4478, 0.06899, 0.4324, 0.06827, 0.4324, 0.06702, 0.4266, 0.06774, 0.4263, 0.04134, 0.4214, 0.0419, 0.422, 0.03861, 0.4271, 0.03783, 0.4268, 0.06456, 0.4438, 0.05953, 0.4474, 0.05921, 0.4467, 0.06404, 0.4433, 0.04651, 0.4179, 0.05266, 0.4165, 0.05267, 0.4173, 0.0468, 0.4185, 0.3086, 0.5512, 0.303, 0.5655, 0.3027, 0.5501, 0.314, 0.5761, 0.303, 0.5655, 0.3172, 0.5711, 0.3183, 0.5652, 0.3172, 0.5711, 0.303, 0.5655, 0.3092, 0.5795, 0.3034, 0.5808, 0.303, 0.5655, 0.2923, 0.5766, 0.303, 0.5655, 0.2974, 0.5798, 0.2876, 0.5659, 0.303, 0.5655, 0.2889, 0.5717, 0.2919, 0.5548, 0.303, 0.5655, 0.2886, 0.5599, 0.3183, 0.5652, 0.303, 0.5655, 0.317, 0.5594, 0.2968, 0.5514, 0.3027, 0.5501, 0.303, 0.5655, 0.314, 0.5761, 0.3092, 0.5795, 0.303, 0.5655, 0.3136, 0.5545, 0.303, 0.5655, 0.3086, 0.5512, 0.3034, 0.5808, 0.2974, 0.5798, 0.303, 0.5655, 0.2923, 0.5766, 0.2889, 0.5717, 0.303, 0.5655, 0.2876, 0.5659, 0.2886, 0.5599, 0.303, 0.5655, 0.317, 0.5594, 0.303, 0.5655, 0.3136, 0.5545, 0.2968, 0.5514, 0.303, 0.5655, 0.2919, 0.5548, 0.02959, 0.455, 0.02929, 0.4548, 0.02949, 0.4551, 0.0291, 0.4545, 0.02929, 0.4548, 0.02923, 0.4545, 0.02949, 0.4551, 0.02929, 0.4548, 0.02936, 0.4552, 0.02923, 0.4545, 0.02929, 0.4548, 0.02936, 0.4545, 0.02936, 0.4552, 0.02929, 0.4548, 0.02923, 0.4552, 0.02936, 0.4545, 0.02929, 0.4548, 0.02949, 0.4545, 0.0291, 0.4551, 0.02929, 0.4548, 0.029, 0.455, 0.02923, 0.4552, 0.02929, 0.4548, 0.0291, 0.4551, 0.02949, 0.4545, 0.02929, 0.4548, 0.02959, 0.4546, 0.029, 0.455, 0.02929, 0.4548, 0.02895, 0.4549, 0.02959, 0.4546, 0.02929, 0.4548, 0.02964, 0.4548, 0.02895, 0.4549, 0.02929, 0.4548, 0.02895, 0.4548, 0.02964, 0.4548, 0.02929, 0.4548, 0.02964, 0.4549, 0.02895, 0.4548, 0.02929, 0.4548, 0.029, 0.4546, 0.02964, 0.4549, 0.02929, 0.4548, 0.02959, 0.455, 0.029, 0.4546, 0.02929, 0.4548, 0.0291, 0.4545])
me_circle.materials.append(mat_material)
me_circle.use_remesh_preserve_volume = False
me_circle.use_remesh_preserve_attributes = False
me_circle.use_mirror_vertex_groups = False
me_circle.update()

# ---- objects
ob_circle = bpy.data.objects.new('Circle', me_circle)

# ---- transforms, parenting, visibility, modifiers, constraints
ob_circle.location = (0.0, 0.0, 0.0)
ob_circle.lineart.crease_threshold = 0.0

# ---- collection membership
col_collection_1.objects.link(ob_circle)

# ---- scene / render settings (as saved in the file)
scene.frame_start = 1; scene.frame_end = 250; scene.frame_set(1)
scene.render.engine = 'BLENDER_EEVEE_NEXT'
scene.render.resolution_percentage = 50
scene.render.dither_intensity = 0.0
scene.cycles.use_denoising = False
scene.cycles.samples = 128
scene.cycles.sampling_pattern = 'TABULATED_SOBOL'
scene.cycles.use_adaptive_sampling = False
scene.cycles.use_light_tree = False
scene.cycles.blur_glossy = 0.0
scene.cycles.sample_clamp_indirect = 0.0
scene.view_settings.view_transform = 'Standard'
bpy.context.view_layer.update()

# ---- added for rendering (the .blend has no active camera and no usable light): camera, sun
cam_auto = bpy.data.cameras.new('AutoCamera')
cam_auto.lens = 50.0
cam_auto.sensor_width = 36.0
cam_auto.clip_end = 1000.0
ob_auto_camera = bpy.data.objects.new('AutoCamera', cam_auto)
scene.collection.objects.link(ob_auto_camera)
ob_auto_camera.location = (3.00822, -3.65369, 2.43579)
ob_auto_camera.rotation_euler = (1.09748, -7.21219e-08, 0.694738)
scene.camera = ob_auto_camera
light_auto_sun = bpy.data.lights.new('AutoSun', 'SUN')
light_auto_sun.energy = 3.0
light_auto_sun.angle = 0.0523599
ob_auto_sun = bpy.data.objects.new('AutoSun', light_auto_sun)
scene.collection.objects.link(ob_auto_sun)
ob_auto_sun.rotation_euler = (0.872665, 0.174533, 0.523599)
bpy.context.view_layer.update()
